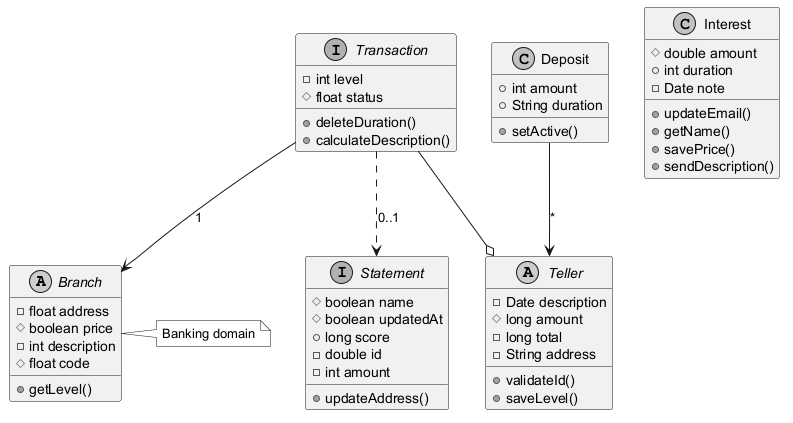

The diagram above was rendered by PlantUML. Its source (embedded in the PNG):
@startuml
skinparam monochrome true
abstract class Branch {
  -float address
  #boolean price
  -int description
  #float code
  +getLevel()
}
interface Statement {
  #boolean name
  #boolean updatedAt
  +long score
  -double id
  -int amount
  +updateAddress()
}
class Interest {
  #double amount
  +int duration
  -Date note
  +updateEmail()
  +getName()
  +savePrice()
  +sendDescription()
}
interface Transaction {
  -int level
  #float status
  +deleteDuration()
  +calculateDescription()
}
class Deposit {
  +int amount
  +String duration
  +setActive()
}
abstract class Teller {
  -Date description
  #long amount
  -long total
  -String address
  +validateId()
  +saveLevel()
}
Deposit --> Teller : "*"
Transaction --> Branch : "1"
Transaction ..> Statement : "0..1"
Transaction --o Teller
note right of Branch : Banking domain
@enduml